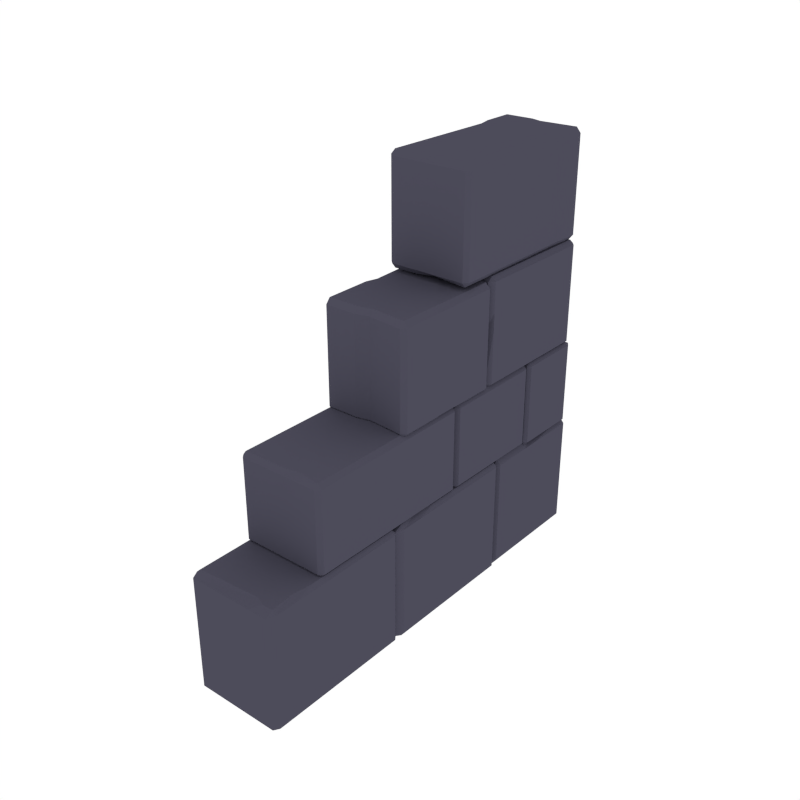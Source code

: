 # Source: Stairs_SideCover.blend  (saved by Blender 2.79.0; exported with 4.5.12 LTS)
import bpy
from mathutils import Matrix  # noqa: F401  (used for matrix-valued properties, if any)

bpy.ops.wm.read_factory_settings(use_empty=True)
scene = bpy.context.scene
scene.name = 'Scene'

# ---- collections
col_collection_1 = bpy.data.collections.new('Collection 1'); scene.collection.children.link(col_collection_1)

# ---- materials (node trees are filled in below, after node groups)
mat_grey_floor = bpy.data.materials.new('Grey_Floor')
mat_grey_floor.alpha_threshold = 0.0
mat_grey_floor.diffuse_color = (0.07407, 0.07147, 0.1025, 1.0)
mat_grey_floor.roughness = 0.5

# ---- material node trees

# ---- world
world_world = bpy.data.worlds.new('World'); scene.world = world_world
world_world.color = (1.0, 1.0, 1.0)
world_world.use_sun_shadow = False
world_world.sun_shadow_jitter_overblur = 0.0
world_world.cycles.sampling_method = 'NONE'
world_world.cycles.sample_map_resolution = 256

# ---- meshes
me_cube_058 = bpy.data.meshes.new('Cube.058')
me_cube_058.from_pydata([(1.166, -0.3274, -0.4238), (1.148, -1.05, -0.4435), (1.166, -0.3065, -0.4435), (1.148, -0.9901, -0.4238), (1.189, -0.2975, -0.4435), (1.189, -0.3185, -0.4238), (1.189, -1.05, -0.4435), (1.189, -1.011, -0.4238), (0.8155, -0.916, -0.4435), (1.242, -0.799, -0.4238), (0.8365, -0.916, -0.4238), (1.258, -0.799, -0.4435), (0.8365, -0.9655, -0.4238), (0.8155, -0.9655, -0.4435), (1.229, -0.903, -0.4238), (1.258, -0.903, -0.4435), (0.8365, -0.2975, -0.4435), (0.8365, -0.3185, -0.4238), (0.8155, -0.3185, -0.4435), (1.242, -0.3185, -0.4238), (1.242, -0.2975, -0.4435), (1.258, -0.3185, -0.4435), (0.8365, -1.05, -0.4435), (0.8155, -1.011, -0.4435), (0.8365, -1.011, -0.4238), (1.242, -1.05, -0.4435), (1.242, -1.011, -0.4238), (1.258, -1.011, -0.4435), (1.166, -0.3274, -1.01), (1.148, -1.05, -0.9901), (1.166, -0.3065, -0.9901), (1.148, -0.9901, -1.01), (1.189, -0.2975, -0.9901), (1.189, -0.3185, -1.01), (1.189, -1.05, -0.9901), (1.189, -1.011, -1.01), (0.8155, -0.916, -0.9901), (1.242, -0.799, -1.01), (0.8365, -0.916, -1.01), (1.258, -0.799, -0.9901), (0.8365, -0.9655, -1.01), (0.8155, -0.9655, -0.9901), (1.229, -0.903, -1.01), (1.258, -0.903, -0.9901), (0.8365, -0.2975, -0.9901), (0.8365, -0.3185, -1.01), (0.8155, -0.3185, -0.9901), (1.242, -0.3185, -1.01), (1.242, -0.2975, -0.9901), (1.258, -0.3185, -0.9901), (0.8365, -1.05, -0.9901), (0.8155, -1.011, -0.9901), (0.8365, -1.011, -1.01), (1.242, -1.05, -0.9901), (1.242, -1.011, -1.01), (1.258, -1.011, -0.9901), (1.251, -0.7367, -0.02542), (1.23, -0.7367, -0.00513), (1.23, -0.7537, -0.02542), (0.8422, -0.7367, -0.00513), (0.8276, -0.7367, -0.02542), (0.8422, -0.7537, -0.02542), (1.251, 0.08514, -0.02542), (1.23, 0.1061, -0.02542), (1.23, 0.08514, -0.00513), (0.8276, 0.08514, -0.02542), (0.8422, 0.08514, -0.00513), (0.8422, 0.1061, -0.02542), (1.129, -0.7185, -0.00513), (1.129, -0.7537, -0.02542), (1.129, 0.07606, -0.00513), (1.129, 0.109, -0.02542), (1.064, -0.7322, -0.00513), (1.064, -0.7537, -0.02542), (1.251, -0.7367, -0.4114), (1.23, -0.7367, -0.4317), (1.23, -0.7537, -0.4114), (0.8422, -0.7367, -0.4317), (0.8276, -0.7367, -0.4114), (0.8422, -0.7537, -0.4114), (1.251, 0.08514, -0.4114), (1.23, 0.1061, -0.4114), (1.23, 0.08514, -0.4317), (0.8276, 0.08514, -0.4114), (0.8422, 0.08514, -0.4317), (0.8422, 0.1061, -0.4114), (1.129, -0.7185, -0.4317), (1.129, -0.7537, -0.4114), (1.129, 0.07606, -0.4317), (1.129, 0.109, -0.4114), (1.064, -0.7322, -0.4317), (1.064, -0.7537, -0.4114), (0.8425, -0.2531, 0.4648), (0.8425, -0.2322, 0.4901), (0.8292, -0.2322, 0.4648), (0.8425, 0.3068, 0.4901), (0.8425, 0.3277, 0.4648), (0.8292, 0.3068, 0.4648), (1.231, -0.2531, 0.4648), (1.252, -0.2322, 0.4648), (1.231, -0.2322, 0.4901), (1.231, 0.3277, 0.4648), (1.231, 0.3068, 0.4901), (1.252, 0.309, 0.4648), (0.8548, 0.04838, 0.4901), (0.8292, 0.03364, 0.4648), (1.228, 0.07407, 0.4866), (1.252, 0.06133, 0.4648), (0.8292, 0.001065, 0.4648), (1.231, -0.02603, 0.4901), (0.8393, -0.005101, 0.4901), (1.252, -0.02603, 0.4648), (0.9932, -0.2531, 0.4648), (1.061, -0.2377, 0.4648), (1.061, -0.2168, 0.4901), (0.9932, -0.2322, 0.4901), (0.9857, 0.3238, 0.4648), (0.918, 0.3277, 0.4648), (0.918, 0.3068, 0.4901), (0.9857, 0.3028, 0.4901), (0.8425, -0.2531, 0.001068), (0.8425, -0.2322, -0.02482), (0.8292, -0.2322, 0.001068), (0.8425, 0.3068, -0.02482), (0.8425, 0.3277, 0.001067), (0.8292, 0.3068, 0.001067), (1.231, -0.2531, 0.001067), (1.252, -0.2322, 0.001067), (1.231, -0.2322, -0.02482), (1.231, 0.3277, 0.001066), (1.231, 0.3068, -0.02482), (1.252, 0.309, 0.001066), (0.8548, 0.04838, -0.02174), (0.8292, 0.03364, 0.001067), (1.209, 0.07362, -0.02012), (1.252, 0.06133, 0.001067), (0.8292, 0.001065, 0.001067), (1.231, -0.02603, -0.02482), (0.8393, -0.005101, -0.02605), (1.252, -0.02603, 0.001067), (0.9932, -0.2531, 0.001067), (1.061, -0.2377, 0.001067), (1.061, -0.2168, -0.02482), (0.9932, -0.2322, -0.02482), (0.9857, 0.3238, 0.001066), (0.918, 0.3277, 0.001067), (0.918, 0.3068, -0.02482), (0.9857, 0.3028, -0.02482), (1.166, 0.3963, -0.4238), (1.148, -0.2976, -0.4435), (1.166, 0.4172, -0.4435), (1.148, -0.2375, -0.4238), (1.189, 0.4262, -0.4435), (1.189, 0.4052, -0.4238), (1.189, -0.2976, -0.4435), (1.189, -0.2583, -0.4238), (0.8155, -0.1634, -0.4435), (1.242, -0.04645, -0.4238), (0.8365, -0.1634, -0.4238), (1.258, -0.04645, -0.4435), (0.8365, -0.2129, -0.4238), (0.8155, -0.2129, -0.4435), (1.229, -0.1504, -0.4238), (1.258, -0.1504, -0.4435), (0.8365, 0.4262, -0.4435), (0.8365, 0.4052, -0.4238), (0.8155, 0.4052, -0.4435), (1.242, 0.4052, -0.4238), (1.242, 0.4262, -0.4435), (1.258, 0.4052, -0.4435), (0.8365, -0.2976, -0.4435), (0.8155, -0.2583, -0.4435), (0.8365, -0.2583, -0.4238), (1.242, -0.2976, -0.4435), (1.242, -0.2583, -0.4238), (1.258, -0.2583, -0.4435), (1.166, 0.3963, -1.01), (1.148, -0.2976, -0.9901), (1.166, 0.4172, -0.9901), (1.148, -0.2375, -1.01), (1.189, 0.4262, -0.9901), (1.189, 0.4052, -1.01), (1.189, -0.2976, -0.9901), (1.189, -0.2583, -1.01), (0.8155, -0.1634, -0.9901), (1.242, -0.04645, -1.01), (0.8365, -0.1634, -1.01), (1.258, -0.04645, -0.9901), (0.8365, -0.2129, -1.01), (0.8155, -0.2129, -0.9901), (1.229, -0.1504, -1.01), (1.258, -0.1504, -0.9901), (0.8365, 0.4262, -0.9901), (0.8365, 0.4052, -1.01), (0.8155, 0.4052, -0.9901), (1.242, 0.4052, -1.01), (1.242, 0.4262, -0.9901), (1.258, 0.4052, -0.9901), (0.8365, -0.2976, -0.9901), (0.8155, -0.2583, -0.9901), (0.8365, -0.2583, -1.01), (1.242, -0.2976, -0.9901), (1.242, -0.2583, -1.01), (1.258, -0.2583, -0.9901), (1.251, 0.1259, -0.02542), (1.23, 0.1259, -0.00513), (1.23, 0.1089, -0.02542), (0.8422, 0.1259, -0.00513), (0.8276, 0.1259, -0.02542), (0.8422, 0.1089, -0.02542), (1.251, 0.625, -0.02542), (1.23, 0.646, -0.02542), (1.23, 0.625, -0.00513), (0.8276, 0.625, -0.02542), (0.8422, 0.625, -0.00513), (0.8422, 0.646, -0.02542), (1.129, 0.1441, -0.00513), (1.129, 0.1089, -0.02542), (1.129, 0.6159, -0.00513), (1.129, 0.6489, -0.02542), (1.064, 0.1304, -0.00513), (1.064, 0.1089, -0.02542), (1.251, 0.1259, -0.4114), (1.23, 0.1259, -0.4317), (1.23, 0.1089, -0.4114), (0.8422, 0.1259, -0.4317), (0.8276, 0.1259, -0.4114), (0.8422, 0.1089, -0.4114), (1.251, 0.625, -0.4114), (1.23, 0.646, -0.4114), (1.23, 0.625, -0.4317), (0.8276, 0.625, -0.4114), (0.8422, 0.625, -0.4317), (0.8422, 0.646, -0.4114), (1.129, 0.1441, -0.4317), (1.129, 0.1089, -0.4114), (1.129, 0.6159, -0.4317), (1.129, 0.6489, -0.4114), (1.064, 0.1304, -0.4317), (1.064, 0.1089, -0.4114), (0.8425, 0.4279, -0.4526), (0.8425, 0.4489, -0.4268), (0.8292, 0.4489, -0.4526), (0.8425, 0.9878, -0.4268), (0.8425, 1.009, -0.4526), (0.8292, 0.9878, -0.4526), (1.231, 0.4279, -0.4526), (1.252, 0.4489, -0.4526), (1.231, 0.4489, -0.4268), (1.231, 1.009, -0.4526), (1.231, 0.9878, -0.4268), (1.252, 0.9901, -0.4526), (0.8548, 0.7294, -0.4298), (0.8292, 0.7147, -0.4526), (1.209, 0.7547, -0.4315), (1.252, 0.7424, -0.4526), (0.8292, 0.6821, -0.4526), (1.231, 0.655, -0.4268), (0.8393, 0.676, -0.4255), (1.252, 0.655, -0.4526), (0.9932, 0.4279, -0.4526), (1.061, 0.4433, -0.4526), (1.061, 0.4643, -0.4268), (0.9932, 0.4489, -0.4268), (0.9857, 1.005, -0.4526), (0.918, 1.009, -0.4526), (0.918, 0.9878, -0.4268), (0.9857, 0.9839, -0.4268), (0.8425, 0.4279, -0.9858), (0.8425, 0.4489, -1.012), (0.8292, 0.4489, -0.9858), (0.8425, 0.9878, -1.012), (0.8425, 1.009, -0.9858), (0.8292, 0.9878, -0.9858), (1.231, 0.4279, -0.9858), (1.252, 0.4489, -0.9858), (1.231, 0.4489, -1.012), (1.231, 1.009, -0.9858), (1.231, 0.9878, -1.012), (1.252, 0.9901, -0.9858), (0.8548, 0.7294, -1.009), (0.8292, 0.7147, -0.9858), (1.209, 0.7547, -1.007), (1.252, 0.7424, -0.9858), (0.8292, 0.6821, -0.9858), (1.231, 0.655, -1.012), (0.8393, 0.676, -1.013), (1.252, 0.655, -0.9858), (0.9932, 0.4279, -0.9858), (1.061, 0.4433, -0.9858), (1.061, 0.4643, -1.012), (0.9932, 0.4489, -1.012), (0.9857, 1.005, -0.9858), (0.918, 1.009, -0.9858), (0.918, 0.9878, -1.012), (0.9857, 0.9839, -1.012), (1.002, 0.6634, -0.007771), (1.017, 0.9948, -0.02033), (1.002, 0.6501, -0.02033), (1.017, 0.9564, -0.007771), (0.9831, 0.6444, -0.02033), (0.9831, 0.6577, -0.007771), (0.9831, 0.9948, -0.02033), (0.9831, 0.9697, -0.007771), (1.258, 0.9092, -0.02033), (0.9388, 0.8347, -0.007771), (1.241, 0.9092, -0.007771), (0.9262, 0.8347, -0.02033), (1.241, 0.9408, -0.007771), (1.258, 0.9408, -0.02033), (0.95, 0.9009, -0.007771), (0.9262, 0.9009, -0.02033), (1.241, 0.6444, -0.02033), (1.241, 0.6577, -0.007771), (1.258, 0.6577, -0.02033), (0.9388, 0.6577, -0.007771), (0.9388, 0.6444, -0.02033), (0.9262, 0.6577, -0.02033), (1.241, 0.9948, -0.02033), (1.258, 0.9697, -0.02033), (1.241, 0.9697, -0.007771), (0.9388, 0.9948, -0.02033), (0.9388, 0.9697, -0.007771), (0.9262, 0.9697, -0.02033), (1.002, 0.6634, -0.4323), (1.017, 0.9948, -0.4197), (1.002, 0.6501, -0.4197), (1.017, 0.9564, -0.4323), (0.9831, 0.6444, -0.4197), (0.9831, 0.6577, -0.4323), (0.9831, 0.9948, -0.4197), (0.9831, 0.9697, -0.4323), (1.258, 0.9092, -0.4197), (0.9388, 0.8347, -0.4323), (1.241, 0.9092, -0.4323), (0.9262, 0.8347, -0.4197), (1.241, 0.9408, -0.4323), (1.258, 0.9408, -0.4197), (0.95, 0.9009, -0.4323), (0.9262, 0.9009, -0.4197), (1.241, 0.6444, -0.4197), (1.241, 0.6577, -0.4323), (1.258, 0.6577, -0.4197), (0.9388, 0.6577, -0.4323), (0.9388, 0.6444, -0.4197), (0.9262, 0.6577, -0.4197), (1.241, 0.9948, -0.4197), (1.258, 0.9697, -0.4197), (1.241, 0.9697, -0.4323), (0.9388, 0.9948, -0.4197), (0.9388, 0.9697, -0.4323), (0.9262, 0.9697, -0.4197), (0.8425, 0.9615, 0.5045), (0.8425, 0.9868, 0.4835), (0.8292, 0.9615, 0.4835), (0.8425, 0.9868, 0.005912), (0.8425, 0.9615, -0.01506), (0.8292, 0.9615, 0.005912), (1.231, 0.9615, 0.5045), (1.252, 0.9615, 0.4835), (1.231, 0.9868, 0.4835), (1.231, 0.9615, -0.01506), (1.231, 0.9868, 0.005912), (1.252, 0.9615, 0.003664), (0.8548, 0.9868, 0.2643), (0.8292, 0.9615, 0.279), (1.228, 0.9833, 0.2386), (1.252, 0.9615, 0.2514), (0.8292, 0.9615, 0.3116), (1.231, 0.9868, 0.3387), (0.8393, 0.9868, 0.3178), (1.252, 0.9615, 0.3387), (0.9932, 0.9615, 0.5045), (1.061, 0.9615, 0.4891), (1.061, 0.9868, 0.4681), (0.9932, 0.9868, 0.4835), (0.9857, 0.9615, -0.01109), (0.918, 0.9615, -0.01506), (0.918, 0.9868, 0.005912), (0.9857, 0.9868, 0.009876), (0.8425, 0.3493, 0.5045), (0.8425, 0.3235, 0.4835), (0.8292, 0.3493, 0.4835), (0.8425, 0.3235, 0.005912), (0.8425, 0.3493, -0.01506), (0.8292, 0.3493, 0.005912), (1.231, 0.3493, 0.5045), (1.252, 0.3493, 0.4835), (1.231, 0.3235, 0.4835), (1.231, 0.3493, -0.01506), (1.231, 0.3235, 0.005912), (1.252, 0.3493, 0.003664), (0.8548, 0.3265, 0.2643), (0.8292, 0.3493, 0.279), (1.209, 0.3282, 0.2391), (1.252, 0.3493, 0.2514), (0.8292, 0.3493, 0.3116), (1.231, 0.3235, 0.3387), (0.8393, 0.3222, 0.3178), (1.252, 0.3493, 0.3387), (0.9932, 0.3493, 0.5045), (1.061, 0.3493, 0.4891), (1.061, 0.3235, 0.4681), (0.9932, 0.3235, 0.4835), (0.9857, 0.3493, -0.01109), (0.918, 0.3493, -0.01506), (0.918, 0.3235, 0.005912), (0.9857, 0.3235, 0.009876), (0.8291, 0.9667, 0.9927), (0.8501, 0.9667, 1.018), (0.8501, 0.98, 0.9927), (1.221, 0.9667, 1.018), (1.242, 0.9667, 0.9927), (1.221, 0.98, 0.9927), (0.8291, 0.1723, 0.9927), (0.8501, 0.1514, 0.9927), (0.8501, 0.1723, 1.018), (1.242, 0.1723, 0.9927), (1.221, 0.1723, 1.018), (1.224, 0.1514, 0.9927), (1.039, 0.9545, 1.018), (1.025, 0.98, 0.9927), (1.065, 0.1754, 1.015), (1.052, 0.1514, 0.9927), (0.9919, 0.98, 0.9927), (0.9648, 0.1723, 1.018), (0.9858, 0.9699, 1.018), (0.9648, 0.1514, 0.9927), (0.8291, 0.8161, 0.9927), (0.8445, 0.7484, 0.9927), (0.8655, 0.7484, 1.018), (0.8501, 0.8161, 1.018), (1.238, 0.8236, 0.9927), (1.242, 0.8913, 0.9927), (1.221, 0.8913, 1.018), (1.218, 0.8236, 1.018), (0.8291, 0.9667, 0.529), (0.8501, 0.9667, 0.5031), (0.8501, 0.98, 0.529), (1.221, 0.9667, 0.5031), (1.242, 0.9667, 0.529), (1.221, 0.98, 0.529), (0.8291, 0.1723, 0.529), (0.8501, 0.1514, 0.529), (0.8501, 0.1723, 0.5031), (1.242, 0.1723, 0.529), (1.221, 0.1723, 0.5031), (1.224, 0.1514, 0.529), (1.039, 0.9545, 0.5062), (1.025, 0.98, 0.529), (1.064, 0.1937, 0.5078), (1.052, 0.1514, 0.529), (0.9919, 0.98, 0.529), (0.9648, 0.1723, 0.5031), (0.9858, 0.9699, 0.5019), (0.9648, 0.1514, 0.529), (0.8291, 0.8161, 0.529), (0.8445, 0.7484, 0.529), (0.8655, 0.7484, 0.5031), (0.8501, 0.8161, 0.5031), (1.238, 0.8236, 0.529), (1.242, 0.8913, 0.529), (1.221, 0.8913, 0.5031), (1.218, 0.8236, 0.5031)], [], [(4, 32, 30, 2), (8, 36, 41, 13), (2, 30, 44, 16), (11, 21, 19, 9), (27, 15, 14, 26), (18, 8, 10, 17), (25, 53, 55, 27), (49, 48, 20, 21), (24, 23, 22), (15, 11, 9, 14), (51, 50, 22, 23), (21, 20, 19), (29, 1, 22, 50), (27, 55, 43, 15), (13, 41, 51, 23), (27, 26, 25), (16, 44, 46, 18), (18, 17, 16), (5, 19, 20, 4), (13, 23, 24, 12), (3, 24, 22, 1), (8, 13, 12, 10), (11, 39, 49, 21), (18, 46, 36, 8), (14, 9, 19, 5, 0, 17, 10, 12, 24, 3, 7, 26), (0, 5, 4, 2), (26, 7, 6, 25), (53, 25, 6, 34), (17, 0, 2, 16), (7, 3, 1, 6), (34, 6, 1, 29), (15, 43, 39, 11), (20, 48, 32, 4), (39, 37, 47, 49), (55, 54, 42, 43), (46, 45, 38, 36), (52, 50, 51), (43, 42, 37, 39), (49, 47, 48), (55, 53, 54), (46, 44, 45), (33, 32, 48, 47), (41, 40, 52, 51), (31, 29, 50, 52), (36, 38, 40, 41), (42, 54, 35, 31, 52, 40, 38, 45, 28, 33, 47, 37), (28, 30, 32, 33), (54, 53, 34, 35), (45, 44, 30, 28), (35, 34, 29, 31), (78, 79, 61, 60), (91, 73, 61, 79), (56, 74, 80, 62), (71, 89, 85, 67), (64, 70, 66, 59, 72, 68, 57), (56, 57, 58), (59, 60, 61), (62, 63, 64), (65, 66, 67), (87, 69, 73, 91), (72, 59, 61, 73), (76, 58, 69, 87), (70, 64, 63, 71), (56, 62, 64, 57), (65, 60, 59, 66), (66, 70, 71, 67), (57, 68, 69, 58), (58, 76, 74, 56), (67, 85, 83, 65), (63, 81, 89, 71), (65, 83, 78, 60), (68, 72, 73, 69), (82, 75, 86, 90, 77, 84, 88), (74, 76, 75), (77, 79, 78), (80, 82, 81), (83, 85, 84), (90, 91, 79, 77), (88, 89, 81, 82), (74, 75, 82, 80), (83, 84, 77, 78), (84, 85, 89, 88), (75, 76, 87, 86), (86, 87, 91, 90), (80, 81, 63, 62), (113, 141, 126, 98), (107, 135, 131, 103), (92, 93, 94), (95, 96, 97), (98, 99, 100), (101, 102, 103), (133, 105, 97, 125), (104, 95, 97, 105), (126, 127, 99, 98), (109, 100, 99, 111), (113, 98, 100, 114), (117, 96, 95, 118), (102, 106, 107, 103), (110, 104, 105, 108), (136, 108, 105, 133), (111, 139, 135, 107), (93, 110, 108, 94), (106, 109, 111, 107), (106, 102, 119, 118, 95, 104, 110, 93, 115, 114, 100, 109), (101, 116, 119, 102), (116, 117, 118, 119), (92, 112, 115, 93), (112, 113, 114, 115), (122, 94, 108, 136), (101, 129, 144, 116), (116, 144, 145, 117), (92, 120, 140, 112), (112, 140, 141, 113), (99, 127, 139, 111), (103, 131, 129, 101), (124, 125, 97, 96), (94, 122, 120, 92), (117, 145, 124, 96), (120, 122, 121), (123, 125, 124), (126, 128, 127), (129, 131, 130), (132, 133, 125, 123), (137, 139, 127, 128), (141, 142, 128, 126), (145, 146, 123, 124), (130, 131, 135, 134), (138, 136, 133, 132), (121, 122, 136, 138), (134, 135, 139, 137), (134, 137, 128, 142, 143, 121, 138, 132, 123, 146, 147, 130), (129, 130, 147, 144), (144, 147, 146, 145), (120, 121, 143, 140), (140, 143, 142, 141), (152, 180, 178, 150), (156, 184, 189, 161), (150, 178, 192, 164), (159, 169, 167, 157), (175, 163, 162, 174), (166, 156, 158, 165), (173, 201, 203, 175), (197, 196, 168, 169), (172, 171, 170), (163, 159, 157, 162), (199, 198, 170, 171), (169, 168, 167), (177, 149, 170, 198), (175, 203, 191, 163), (161, 189, 199, 171), (175, 174, 173), (164, 192, 194, 166), (166, 165, 164), (153, 167, 168, 152), (161, 171, 172, 160), (151, 172, 170, 149), (156, 161, 160, 158), (159, 187, 197, 169), (166, 194, 184, 156), (162, 157, 167, 153, 148, 165, 158, 160, 172, 151, 155, 174), (148, 153, 152, 150), (174, 155, 154, 173), (201, 173, 154, 182), (165, 148, 150, 164), (155, 151, 149, 154), (182, 154, 149, 177), (163, 191, 187, 159), (168, 196, 180, 152), (187, 185, 195, 197), (203, 202, 190, 191), (194, 193, 186, 184), (200, 198, 199), (191, 190, 185, 187), (197, 195, 196), (203, 201, 202), (194, 192, 193), (181, 180, 196, 195), (189, 188, 200, 199), (179, 177, 198, 200), (184, 186, 188, 189), (190, 202, 183, 179, 200, 188, 186, 193, 176, 181, 195, 185), (176, 178, 180, 181), (202, 201, 182, 183), (193, 192, 178, 176), (183, 182, 177, 179), (226, 227, 209, 208), (239, 221, 209, 227), (204, 222, 228, 210), (219, 237, 233, 215), (212, 218, 214, 207, 220, 216, 205), (204, 205, 206), (207, 208, 209), (210, 211, 212), (213, 214, 215), (235, 217, 221, 239), (220, 207, 209, 221), (224, 206, 217, 235), (218, 212, 211, 219), (204, 210, 212, 205), (213, 208, 207, 214), (214, 218, 219, 215), (205, 216, 217, 206), (206, 224, 222, 204), (215, 233, 231, 213), (211, 229, 237, 219), (213, 231, 226, 208), (216, 220, 221, 217), (230, 223, 234, 238, 225, 232, 236), (222, 224, 223), (225, 227, 226), (228, 230, 229), (231, 233, 232), (238, 239, 227, 225), (236, 237, 229, 230), (222, 223, 230, 228), (231, 232, 225, 226), (232, 233, 237, 236), (223, 224, 235, 234), (234, 235, 239, 238), (228, 229, 211, 210), (261, 289, 274, 246), (255, 283, 279, 251), (240, 241, 242), (243, 244, 245), (246, 247, 248), (249, 250, 251), (281, 253, 245, 273), (252, 243, 245, 253), (274, 275, 247, 246), (257, 248, 247, 259), (261, 246, 248, 262), (265, 244, 243, 266), (250, 254, 255, 251), (258, 252, 253, 256), (284, 256, 253, 281), (259, 287, 283, 255), (241, 258, 256, 242), (254, 257, 259, 255), (254, 250, 267, 266, 243, 252, 258, 241, 263, 262, 248, 257), (249, 264, 267, 250), (264, 265, 266, 267), (240, 260, 263, 241), (260, 261, 262, 263), (270, 242, 256, 284), (249, 277, 292, 264), (264, 292, 293, 265), (240, 268, 288, 260), (260, 288, 289, 261), (247, 275, 287, 259), (251, 279, 277, 249), (272, 273, 245, 244), (242, 270, 268, 240), (265, 293, 272, 244), (268, 270, 269), (271, 273, 272), (274, 276, 275), (277, 279, 278), (280, 281, 273, 271), (285, 287, 275, 276), (289, 290, 276, 274), (293, 294, 271, 272), (278, 279, 283, 282), (286, 284, 281, 280), (269, 270, 284, 286), (282, 283, 287, 285), (282, 285, 276, 290, 291, 269, 286, 280, 271, 294, 295, 278), (277, 278, 295, 292), (292, 295, 294, 293), (268, 269, 291, 288), (288, 291, 290, 289), (300, 328, 326, 298), (304, 332, 337, 309), (298, 326, 340, 312), (307, 317, 315, 305), (323, 311, 310, 322), (314, 304, 306, 313), (321, 349, 351, 323), (345, 344, 316, 317), (320, 319, 318), (311, 307, 305, 310), (347, 346, 318, 319), (317, 316, 315), (325, 297, 318, 346), (323, 351, 339, 311), (309, 337, 347, 319), (323, 322, 321), (312, 340, 342, 314), (314, 313, 312), (301, 315, 316, 300), (309, 319, 320, 308), (299, 320, 318, 297), (304, 309, 308, 306), (307, 335, 345, 317), (314, 342, 332, 304), (310, 305, 315, 301, 296, 313, 306, 308, 320, 299, 303, 322), (296, 301, 300, 298), (322, 303, 302, 321), (349, 321, 302, 330), (313, 296, 298, 312), (303, 299, 297, 302), (330, 302, 297, 325), (311, 339, 335, 307), (316, 344, 328, 300), (335, 333, 343, 345), (351, 350, 338, 339), (342, 341, 334, 332), (348, 346, 347), (339, 338, 333, 335), (345, 343, 344), (351, 349, 350), (342, 340, 341), (329, 328, 344, 343), (337, 336, 348, 347), (327, 325, 346, 348), (332, 334, 336, 337), (338, 350, 331, 327, 348, 336, 334, 341, 324, 329, 343, 333), (324, 326, 328, 329), (350, 349, 330, 331), (341, 340, 326, 324), (331, 330, 325, 327), (373, 401, 386, 358), (367, 395, 391, 363), (352, 353, 354), (355, 356, 357), (358, 359, 360), (361, 362, 363), (393, 365, 357, 385), (364, 355, 357, 365), (386, 387, 359, 358), (369, 360, 359, 371), (373, 358, 360, 374), (377, 356, 355, 378), (362, 366, 367, 363), (370, 364, 365, 368), (396, 368, 365, 393), (371, 399, 395, 367), (353, 370, 368, 354), (366, 369, 371, 367), (366, 362, 379, 378, 355, 364, 370, 353, 375, 374, 360, 369), (361, 376, 379, 362), (376, 377, 378, 379), (352, 372, 375, 353), (372, 373, 374, 375), (382, 354, 368, 396), (361, 389, 404, 376), (376, 404, 405, 377), (352, 380, 400, 372), (372, 400, 401, 373), (359, 387, 399, 371), (363, 391, 389, 361), (384, 385, 357, 356), (354, 382, 380, 352), (377, 405, 384, 356), (380, 382, 381), (383, 385, 384), (386, 388, 387), (389, 391, 390), (392, 393, 385, 383), (397, 399, 387, 388), (401, 402, 388, 386), (405, 406, 383, 384), (390, 391, 395, 394), (398, 396, 393, 392), (381, 382, 396, 398), (394, 395, 399, 397), (394, 397, 388, 402, 403, 381, 398, 392, 383, 406, 407, 390), (389, 390, 407, 404), (404, 407, 406, 405), (380, 381, 403, 400), (400, 403, 402, 401), (429, 457, 442, 414), (423, 451, 447, 419), (408, 409, 410), (411, 412, 413), (414, 415, 416), (417, 418, 419), (449, 421, 413, 441), (420, 411, 413, 421), (442, 443, 415, 414), (425, 416, 415, 427), (429, 414, 416, 430), (433, 412, 411, 434), (418, 422, 423, 419), (426, 420, 421, 424), (452, 424, 421, 449), (427, 455, 451, 423), (409, 426, 424, 410), (422, 425, 427, 423), (422, 418, 435, 434, 411, 420, 426, 409, 431, 430, 416, 425), (417, 432, 435, 418), (432, 433, 434, 435), (408, 428, 431, 409), (428, 429, 430, 431), (438, 410, 424, 452), (417, 445, 460, 432), (432, 460, 461, 433), (408, 436, 456, 428), (428, 456, 457, 429), (415, 443, 455, 427), (419, 447, 445, 417), (440, 441, 413, 412), (410, 438, 436, 408), (433, 461, 440, 412), (436, 438, 437), (439, 441, 440), (442, 444, 443), (445, 447, 446), (448, 449, 441, 439), (453, 455, 443, 444), (457, 458, 444, 442), (461, 462, 439, 440), (446, 447, 451, 450), (454, 452, 449, 448), (437, 438, 452, 454), (450, 451, 455, 453), (450, 453, 444, 458, 459, 437, 454, 448, 439, 462, 463, 446), (445, 446, 463, 460), (460, 463, 462, 461), (436, 437, 459, 456), (456, 459, 458, 457)])
me_cube_058.materials.append(mat_grey_floor)
me_cube_058.use_remesh_preserve_volume = False
me_cube_058.use_remesh_preserve_attributes = False
me_cube_058.use_mirror_vertex_groups = False
me_cube_058.update()

# ---- objects
ob_stairs_sidecover = bpy.data.objects.new('Stairs_SideCover', me_cube_058)

# ---- transforms, parenting, visibility, modifiers, constraints
ob_stairs_sidecover.location = (0.0, 0.0, 0.0)
ob_stairs_sidecover.lineart.crease_threshold = 0.0

# ---- collection membership
col_collection_1.objects.link(ob_stairs_sidecover)

# ---- scene / render settings (as saved in the file)
scene.frame_start = 1; scene.frame_end = 250; scene.frame_set(0)
scene.render.engine = 'CYCLES'
scene.render.resolution_x = 1000
scene.render.resolution_y = 1000
scene.render.dither_intensity = 0.0
scene.cycles.samples = 200
scene.cycles.sampling_pattern = 'TABULATED_SOBOL'
scene.cycles.light_sampling_threshold = 0.0
scene.cycles.use_adaptive_sampling = False
scene.cycles.use_light_tree = False
scene.cycles.caustics_reflective = False
scene.cycles.caustics_refractive = False
scene.cycles.blur_glossy = 0.0
scene.cycles.max_bounces = 2
scene.cycles.pixel_filter_type = 'GAUSSIAN'
scene.cycles.sample_clamp_indirect = 0.0
scene.view_settings.view_transform = 'Standard'
bpy.context.view_layer.update()

# ---- added for rendering (the .blend has no active camera): camera
cam_auto = bpy.data.cameras.new('AutoCamera')
cam_auto.lens = 50.0
cam_auto.sensor_width = 36.0
cam_auto.clip_end = 1000.0
ob_auto_camera = bpy.data.objects.new('AutoCamera', cam_auto)
scene.collection.objects.link(ob_auto_camera)
ob_auto_camera.location = (3.74392, -3.26918, 2.16821)
ob_auto_camera.rotation_euler = (1.09748, -7.21219e-08, 0.694738)
scene.camera = ob_auto_camera
bpy.context.view_layer.update()
